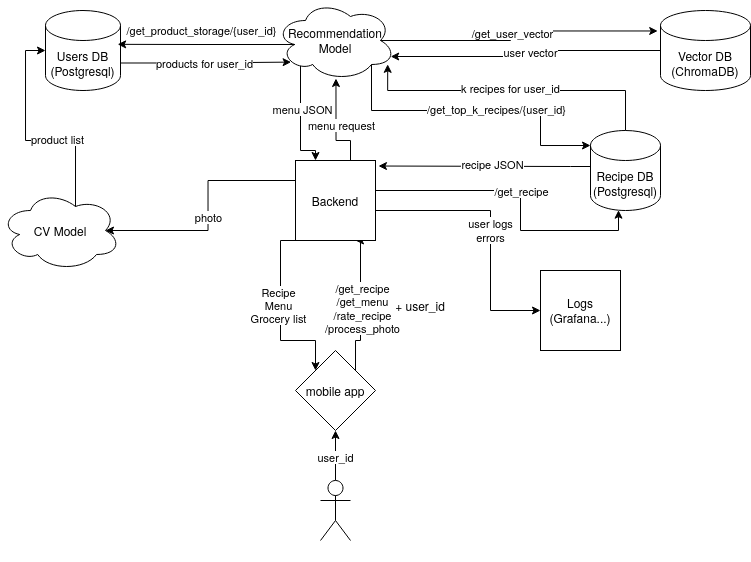

The diagram above was exported from draw.io. Its source (the exported page's mxGraphModel, read from the mxfile embedded in the PNG):
<mxGraphModel dx="1396" dy="514" grid="1" gridSize="10" guides="1" tooltips="1" connect="1" arrows="1" fold="1" page="1" pageScale="1" pageWidth="850" pageHeight="1100" math="0" shadow="0">
  <root>
    <mxCell id="0" />
    <mxCell id="1" parent="0" />
    <mxCell id="g0AVbMSzb725dnPLB-bP-14" style="edgeStyle=orthogonalEdgeStyle;rounded=0;orthogonalLoop=1;jettySize=auto;html=1;exitX=0.5;exitY=0;exitDx=0;exitDy=0;exitPerimeter=0;entryX=0.5;entryY=1;entryDx=0;entryDy=0;endArrow=classic;endFill=1;strokeColor=default;jumpStyle=none;" edge="1" parent="1" source="g0AVbMSzb725dnPLB-bP-1" target="g0AVbMSzb725dnPLB-bP-2">
      <mxGeometry relative="1" as="geometry" />
    </mxCell>
    <mxCell id="g0AVbMSzb725dnPLB-bP-48" value="user_id" style="edgeLabel;html=1;align=center;verticalAlign=middle;resizable=0;points=[];" vertex="1" connectable="0" parent="g0AVbMSzb725dnPLB-bP-14">
      <mxGeometry x="-0.0538" relative="1" as="geometry">
        <mxPoint as="offset" />
      </mxGeometry>
    </mxCell>
    <mxCell id="g0AVbMSzb725dnPLB-bP-1" value="&amp;nbsp;" style="shape=umlActor;verticalLabelPosition=bottom;verticalAlign=top;html=1;outlineConnect=0;" vertex="1" parent="1">
      <mxGeometry x="420" y="480" width="30" height="60" as="geometry" />
    </mxCell>
    <mxCell id="g0AVbMSzb725dnPLB-bP-10" style="edgeStyle=orthogonalEdgeStyle;rounded=0;orthogonalLoop=1;jettySize=auto;html=1;exitX=1;exitY=0;exitDx=0;exitDy=0;entryX=0.75;entryY=1;entryDx=0;entryDy=0;" edge="1" parent="1" source="g0AVbMSzb725dnPLB-bP-2" target="g0AVbMSzb725dnPLB-bP-9">
      <mxGeometry relative="1" as="geometry">
        <Array as="points">
          <mxPoint x="460" y="340" />
          <mxPoint x="460" y="240" />
        </Array>
      </mxGeometry>
    </mxCell>
    <mxCell id="g0AVbMSzb725dnPLB-bP-11" value="&lt;div&gt;/get_recipe&lt;/div&gt;&lt;div&gt;/get_menu&lt;/div&gt;&lt;div&gt;/rate_recipe&lt;br&gt;&lt;/div&gt;&lt;div&gt;/process_photo&lt;br&gt;&lt;/div&gt;" style="edgeLabel;html=1;align=center;verticalAlign=middle;resizable=0;points=[];" vertex="1" connectable="0" parent="g0AVbMSzb725dnPLB-bP-10">
      <mxGeometry x="-0.0333" y="-2" relative="1" as="geometry">
        <mxPoint as="offset" />
      </mxGeometry>
    </mxCell>
    <mxCell id="g0AVbMSzb725dnPLB-bP-2" value="mobile app" style="rhombus;whiteSpace=wrap;html=1;" vertex="1" parent="1">
      <mxGeometry x="395" y="350" width="80" height="80" as="geometry" />
    </mxCell>
    <mxCell id="g0AVbMSzb725dnPLB-bP-3" value="&lt;div&gt;Recipe DB&lt;/div&gt;(Postgresql)" style="shape=cylinder3;whiteSpace=wrap;html=1;boundedLbl=1;backgroundOutline=1;size=15;" vertex="1" parent="1">
      <mxGeometry x="690" y="130" width="70" height="80" as="geometry" />
    </mxCell>
    <mxCell id="g0AVbMSzb725dnPLB-bP-4" value="&lt;div&gt;Vector DB&lt;/div&gt;&lt;div&gt;(ChromaDB)&lt;br&gt;&lt;/div&gt;" style="shape=cylinder3;whiteSpace=wrap;html=1;boundedLbl=1;backgroundOutline=1;size=15;" vertex="1" parent="1">
      <mxGeometry x="760" y="10" width="90" height="80" as="geometry" />
    </mxCell>
    <mxCell id="g0AVbMSzb725dnPLB-bP-5" value="CV Model" style="ellipse;shape=cloud;whiteSpace=wrap;html=1;" vertex="1" parent="1">
      <mxGeometry x="100" y="190" width="120" height="80" as="geometry" />
    </mxCell>
    <mxCell id="g0AVbMSzb725dnPLB-bP-43" style="edgeStyle=orthogonalEdgeStyle;rounded=0;orthogonalLoop=1;jettySize=auto;html=1;exitX=1;exitY=0;exitDx=0;exitDy=52.5;exitPerimeter=0;entryX=0.13;entryY=0.77;entryDx=0;entryDy=0;entryPerimeter=0;" edge="1" parent="1" source="g0AVbMSzb725dnPLB-bP-6" target="g0AVbMSzb725dnPLB-bP-7">
      <mxGeometry relative="1" as="geometry" />
    </mxCell>
    <mxCell id="g0AVbMSzb725dnPLB-bP-44" value="products for user_id" style="edgeLabel;html=1;align=center;verticalAlign=middle;resizable=0;points=[];" vertex="1" connectable="0" parent="g0AVbMSzb725dnPLB-bP-43">
      <mxGeometry x="-0.0215" y="-1" relative="1" as="geometry">
        <mxPoint as="offset" />
      </mxGeometry>
    </mxCell>
    <mxCell id="g0AVbMSzb725dnPLB-bP-6" value="&lt;div&gt;Users DB&lt;/div&gt;&lt;div&gt;(Postgresql)&lt;br&gt;&lt;/div&gt;" style="shape=cylinder3;whiteSpace=wrap;html=1;boundedLbl=1;backgroundOutline=1;size=15;" vertex="1" parent="1">
      <mxGeometry x="145" y="10" width="75" height="80" as="geometry" />
    </mxCell>
    <mxCell id="g0AVbMSzb725dnPLB-bP-45" style="edgeStyle=orthogonalEdgeStyle;rounded=0;orthogonalLoop=1;jettySize=auto;html=1;exitX=0.31;exitY=0.8;exitDx=0;exitDy=0;exitPerimeter=0;entryX=0.25;entryY=0;entryDx=0;entryDy=0;" edge="1" parent="1" source="g0AVbMSzb725dnPLB-bP-7" target="g0AVbMSzb725dnPLB-bP-9">
      <mxGeometry relative="1" as="geometry">
        <Array as="points">
          <mxPoint x="400" y="64" />
          <mxPoint x="400" y="150" />
          <mxPoint x="415" y="150" />
        </Array>
      </mxGeometry>
    </mxCell>
    <mxCell id="g0AVbMSzb725dnPLB-bP-46" value="menu JSON" style="edgeLabel;html=1;align=center;verticalAlign=middle;resizable=0;points=[];" vertex="1" connectable="0" parent="g0AVbMSzb725dnPLB-bP-45">
      <mxGeometry x="-0.0877" y="2" relative="1" as="geometry">
        <mxPoint as="offset" />
      </mxGeometry>
    </mxCell>
    <mxCell id="g0AVbMSzb725dnPLB-bP-7" value="Recommendation Model" style="ellipse;shape=cloud;whiteSpace=wrap;html=1;" vertex="1" parent="1">
      <mxGeometry x="375" width="120" height="80" as="geometry" />
    </mxCell>
    <mxCell id="g0AVbMSzb725dnPLB-bP-8" value="Logs (Grafana...)" style="whiteSpace=wrap;html=1;aspect=fixed;" vertex="1" parent="1">
      <mxGeometry x="640" y="270" width="80" height="80" as="geometry" />
    </mxCell>
    <mxCell id="g0AVbMSzb725dnPLB-bP-12" style="edgeStyle=orthogonalEdgeStyle;rounded=0;orthogonalLoop=1;jettySize=auto;html=1;exitX=0.25;exitY=1;exitDx=0;exitDy=0;entryX=0;entryY=0;entryDx=0;entryDy=0;" edge="1" parent="1" source="g0AVbMSzb725dnPLB-bP-9" target="g0AVbMSzb725dnPLB-bP-2">
      <mxGeometry relative="1" as="geometry">
        <Array as="points">
          <mxPoint x="380" y="240" />
          <mxPoint x="380" y="340" />
          <mxPoint x="415" y="340" />
        </Array>
      </mxGeometry>
    </mxCell>
    <mxCell id="g0AVbMSzb725dnPLB-bP-13" value="&lt;div&gt;Recipe&lt;/div&gt;&lt;div&gt;Menu&lt;br&gt;&lt;/div&gt;&lt;div&gt;Grocery list&lt;br&gt;&lt;/div&gt;" style="edgeLabel;html=1;align=center;verticalAlign=middle;resizable=0;points=[];" vertex="1" connectable="0" parent="g0AVbMSzb725dnPLB-bP-12">
      <mxGeometry x="-0.0067" y="-2" relative="1" as="geometry">
        <mxPoint as="offset" />
      </mxGeometry>
    </mxCell>
    <mxCell id="g0AVbMSzb725dnPLB-bP-15" style="edgeStyle=orthogonalEdgeStyle;rounded=0;orthogonalLoop=1;jettySize=auto;html=1;entryX=0;entryY=0.5;entryDx=0;entryDy=0;" edge="1" parent="1" source="g0AVbMSzb725dnPLB-bP-9" target="g0AVbMSzb725dnPLB-bP-8">
      <mxGeometry relative="1" as="geometry">
        <Array as="points">
          <mxPoint x="590" y="210" />
          <mxPoint x="590" y="310" />
        </Array>
      </mxGeometry>
    </mxCell>
    <mxCell id="g0AVbMSzb725dnPLB-bP-16" value="&lt;div&gt;user logs&lt;/div&gt;&lt;div&gt;errors&lt;br&gt;&lt;/div&gt;" style="edgeLabel;html=1;align=center;verticalAlign=middle;resizable=0;points=[];" vertex="1" connectable="0" parent="g0AVbMSzb725dnPLB-bP-15">
      <mxGeometry x="0.013" relative="1" as="geometry">
        <mxPoint as="offset" />
      </mxGeometry>
    </mxCell>
    <mxCell id="g0AVbMSzb725dnPLB-bP-17" style="edgeStyle=orthogonalEdgeStyle;rounded=0;orthogonalLoop=1;jettySize=auto;html=1;exitX=0;exitY=0.25;exitDx=0;exitDy=0;entryX=0.875;entryY=0.5;entryDx=0;entryDy=0;entryPerimeter=0;" edge="1" parent="1" source="g0AVbMSzb725dnPLB-bP-9" target="g0AVbMSzb725dnPLB-bP-5">
      <mxGeometry relative="1" as="geometry" />
    </mxCell>
    <mxCell id="g0AVbMSzb725dnPLB-bP-18" value="photo" style="edgeLabel;html=1;align=center;verticalAlign=middle;resizable=0;points=[];" vertex="1" connectable="0" parent="g0AVbMSzb725dnPLB-bP-17">
      <mxGeometry x="0.0343" relative="1" as="geometry">
        <mxPoint as="offset" />
      </mxGeometry>
    </mxCell>
    <mxCell id="g0AVbMSzb725dnPLB-bP-9" value="Backend" style="whiteSpace=wrap;html=1;aspect=fixed;" vertex="1" parent="1">
      <mxGeometry x="395" y="160" width="80" height="80" as="geometry" />
    </mxCell>
    <mxCell id="g0AVbMSzb725dnPLB-bP-19" style="edgeStyle=orthogonalEdgeStyle;rounded=0;orthogonalLoop=1;jettySize=auto;html=1;exitX=0.625;exitY=0.2;exitDx=0;exitDy=0;exitPerimeter=0;entryX=0;entryY=0.5;entryDx=0;entryDy=0;entryPerimeter=0;" edge="1" parent="1" source="g0AVbMSzb725dnPLB-bP-5" target="g0AVbMSzb725dnPLB-bP-6">
      <mxGeometry relative="1" as="geometry" />
    </mxCell>
    <mxCell id="g0AVbMSzb725dnPLB-bP-20" value="product list" style="edgeLabel;html=1;align=center;verticalAlign=middle;resizable=0;points=[];" vertex="1" connectable="0" parent="g0AVbMSzb725dnPLB-bP-19">
      <mxGeometry x="-0.2475" y="-1" relative="1" as="geometry">
        <mxPoint as="offset" />
      </mxGeometry>
    </mxCell>
    <mxCell id="g0AVbMSzb725dnPLB-bP-27" style="edgeStyle=orthogonalEdgeStyle;rounded=0;orthogonalLoop=1;jettySize=auto;html=1;entryX=0.504;entryY=0.975;entryDx=0;entryDy=0;entryPerimeter=0;" edge="1" parent="1" source="g0AVbMSzb725dnPLB-bP-9" target="g0AVbMSzb725dnPLB-bP-7">
      <mxGeometry relative="1" as="geometry">
        <Array as="points">
          <mxPoint x="450" y="140" />
          <mxPoint x="436" y="140" />
        </Array>
      </mxGeometry>
    </mxCell>
    <mxCell id="g0AVbMSzb725dnPLB-bP-28" value="menu request" style="edgeLabel;html=1;align=center;verticalAlign=middle;resizable=0;points=[];" vertex="1" connectable="0" parent="g0AVbMSzb725dnPLB-bP-27">
      <mxGeometry x="0.0302" y="-5" relative="1" as="geometry">
        <mxPoint as="offset" />
      </mxGeometry>
    </mxCell>
    <mxCell id="g0AVbMSzb725dnPLB-bP-29" style="edgeStyle=orthogonalEdgeStyle;rounded=0;orthogonalLoop=1;jettySize=auto;html=1;exitX=1;exitY=0.25;exitDx=0;exitDy=0;entryX=0.4;entryY=0.996;entryDx=0;entryDy=0;entryPerimeter=0;" edge="1" parent="1" source="g0AVbMSzb725dnPLB-bP-9" target="g0AVbMSzb725dnPLB-bP-3">
      <mxGeometry relative="1" as="geometry">
        <Array as="points">
          <mxPoint x="475" y="190" />
          <mxPoint x="620" y="190" />
          <mxPoint x="620" y="230" />
          <mxPoint x="718" y="230" />
        </Array>
      </mxGeometry>
    </mxCell>
    <mxCell id="g0AVbMSzb725dnPLB-bP-30" value="/get_recipe" style="edgeLabel;html=1;align=center;verticalAlign=middle;resizable=0;points=[];" vertex="1" connectable="0" parent="g0AVbMSzb725dnPLB-bP-29">
      <mxGeometry x="-0.0051" y="1" relative="1" as="geometry">
        <mxPoint as="offset" />
      </mxGeometry>
    </mxCell>
    <mxCell id="g0AVbMSzb725dnPLB-bP-31" style="edgeStyle=orthogonalEdgeStyle;rounded=0;orthogonalLoop=1;jettySize=auto;html=1;exitX=0;exitY=0;exitDx=0;exitDy=52.5;exitPerimeter=0;entryX=1.037;entryY=0.069;entryDx=0;entryDy=0;entryPerimeter=0;" edge="1" parent="1" source="g0AVbMSzb725dnPLB-bP-3" target="g0AVbMSzb725dnPLB-bP-9">
      <mxGeometry relative="1" as="geometry">
        <Array as="points">
          <mxPoint x="670" y="166" />
          <mxPoint x="573" y="166" />
        </Array>
      </mxGeometry>
    </mxCell>
    <mxCell id="g0AVbMSzb725dnPLB-bP-32" value="recipe JSON" style="edgeLabel;html=1;align=center;verticalAlign=middle;resizable=0;points=[];" vertex="1" connectable="0" parent="g0AVbMSzb725dnPLB-bP-31">
      <mxGeometry x="0.0109" y="-2" relative="1" as="geometry">
        <mxPoint as="offset" />
      </mxGeometry>
    </mxCell>
    <mxCell id="g0AVbMSzb725dnPLB-bP-33" style="edgeStyle=orthogonalEdgeStyle;rounded=0;orthogonalLoop=1;jettySize=auto;html=1;exitX=0.875;exitY=0.5;exitDx=0;exitDy=0;exitPerimeter=0;entryX=-0.031;entryY=0.256;entryDx=0;entryDy=0;entryPerimeter=0;" edge="1" parent="1" source="g0AVbMSzb725dnPLB-bP-7" target="g0AVbMSzb725dnPLB-bP-4">
      <mxGeometry relative="1" as="geometry">
        <Array as="points">
          <mxPoint x="610" y="40" />
          <mxPoint x="610" y="31" />
        </Array>
      </mxGeometry>
    </mxCell>
    <mxCell id="g0AVbMSzb725dnPLB-bP-34" value="/get_user_vector" style="edgeLabel;html=1;align=center;verticalAlign=middle;resizable=0;points=[];" vertex="1" connectable="0" parent="g0AVbMSzb725dnPLB-bP-33">
      <mxGeometry x="-0.019" y="-2" relative="1" as="geometry">
        <mxPoint as="offset" />
      </mxGeometry>
    </mxCell>
    <mxCell id="g0AVbMSzb725dnPLB-bP-35" style="edgeStyle=orthogonalEdgeStyle;rounded=0;orthogonalLoop=1;jettySize=auto;html=1;exitX=0;exitY=0.5;exitDx=0;exitDy=0;exitPerimeter=0;entryX=0.96;entryY=0.7;entryDx=0;entryDy=0;entryPerimeter=0;" edge="1" parent="1" source="g0AVbMSzb725dnPLB-bP-4" target="g0AVbMSzb725dnPLB-bP-7">
      <mxGeometry relative="1" as="geometry" />
    </mxCell>
    <mxCell id="g0AVbMSzb725dnPLB-bP-36" value="user vector" style="edgeLabel;html=1;align=center;verticalAlign=middle;resizable=0;points=[];" vertex="1" connectable="0" parent="g0AVbMSzb725dnPLB-bP-35">
      <mxGeometry x="-0.0506" y="1" relative="1" as="geometry">
        <mxPoint x="1" y="1" as="offset" />
      </mxGeometry>
    </mxCell>
    <mxCell id="g0AVbMSzb725dnPLB-bP-37" style="edgeStyle=orthogonalEdgeStyle;rounded=0;orthogonalLoop=1;jettySize=auto;html=1;exitX=0.8;exitY=0.8;exitDx=0;exitDy=0;exitPerimeter=0;entryX=0;entryY=0;entryDx=0;entryDy=15;entryPerimeter=0;" edge="1" parent="1" source="g0AVbMSzb725dnPLB-bP-7" target="g0AVbMSzb725dnPLB-bP-3">
      <mxGeometry relative="1" as="geometry">
        <Array as="points">
          <mxPoint x="471" y="110" />
          <mxPoint x="640" y="110" />
          <mxPoint x="640" y="145" />
        </Array>
      </mxGeometry>
    </mxCell>
    <mxCell id="g0AVbMSzb725dnPLB-bP-38" value="/get_top_k_recipes/{user_id}" style="edgeLabel;html=1;align=center;verticalAlign=middle;resizable=0;points=[];" vertex="1" connectable="0" parent="g0AVbMSzb725dnPLB-bP-37">
      <mxGeometry x="0.14" y="1" relative="1" as="geometry">
        <mxPoint as="offset" />
      </mxGeometry>
    </mxCell>
    <mxCell id="g0AVbMSzb725dnPLB-bP-39" style="edgeStyle=orthogonalEdgeStyle;rounded=0;orthogonalLoop=1;jettySize=auto;html=1;exitX=0.5;exitY=0;exitDx=0;exitDy=0;exitPerimeter=0;entryX=0.935;entryY=0.798;entryDx=0;entryDy=0;entryPerimeter=0;" edge="1" parent="1" source="g0AVbMSzb725dnPLB-bP-3" target="g0AVbMSzb725dnPLB-bP-7">
      <mxGeometry relative="1" as="geometry">
        <Array as="points">
          <mxPoint x="725" y="90" />
          <mxPoint x="487" y="90" />
        </Array>
      </mxGeometry>
    </mxCell>
    <mxCell id="g0AVbMSzb725dnPLB-bP-40" value="k recipes for user_id" style="edgeLabel;html=1;align=center;verticalAlign=middle;resizable=0;points=[];" vertex="1" connectable="0" parent="g0AVbMSzb725dnPLB-bP-39">
      <mxGeometry x="0.022" y="-2" relative="1" as="geometry">
        <mxPoint as="offset" />
      </mxGeometry>
    </mxCell>
    <mxCell id="g0AVbMSzb725dnPLB-bP-41" style="edgeStyle=orthogonalEdgeStyle;rounded=0;orthogonalLoop=1;jettySize=auto;html=1;exitX=0.16;exitY=0.55;exitDx=0;exitDy=0;exitPerimeter=0;entryX=0.962;entryY=0.423;entryDx=0;entryDy=0;entryPerimeter=0;" edge="1" parent="1" source="g0AVbMSzb725dnPLB-bP-7" target="g0AVbMSzb725dnPLB-bP-6">
      <mxGeometry relative="1" as="geometry" />
    </mxCell>
    <mxCell id="g0AVbMSzb725dnPLB-bP-42" value="/get_product_storage/{user_id}" style="edgeLabel;html=1;align=center;verticalAlign=middle;resizable=0;points=[];" vertex="1" connectable="0" parent="g0AVbMSzb725dnPLB-bP-41">
      <mxGeometry x="0.2797" y="1" relative="1" as="geometry">
        <mxPoint x="19" y="-15" as="offset" />
      </mxGeometry>
    </mxCell>
    <mxCell id="g0AVbMSzb725dnPLB-bP-47" value="+ user_id" style="text;html=1;align=center;verticalAlign=middle;whiteSpace=wrap;rounded=0;" vertex="1" parent="1">
      <mxGeometry x="490" y="290" width="60" height="30" as="geometry" />
    </mxCell>
  </root>
</mxGraphModel>